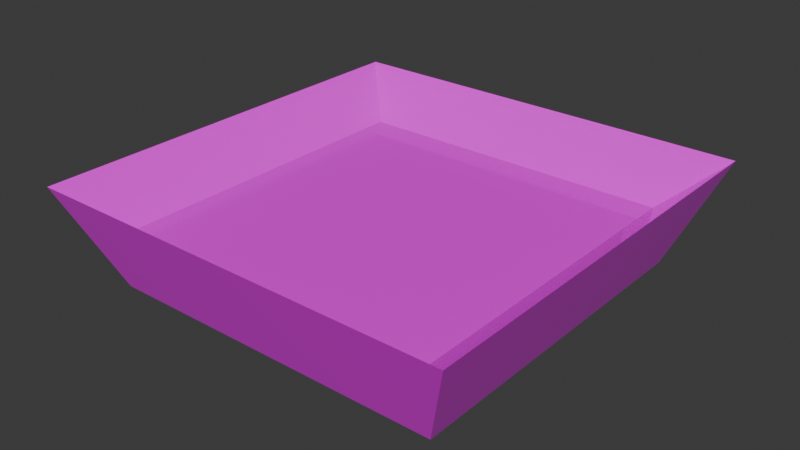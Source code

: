 # Source: ScalePlat.blend  (saved by Blender 4.2.66; exported with 4.5.12 LTS)
import bpy
from mathutils import Matrix  # noqa: F401  (used for matrix-valued properties, if any)

bpy.ops.wm.read_factory_settings(use_empty=True)
scene = bpy.context.scene
scene.name = 'Scene'

# ---- collections
col_collection = bpy.data.collections.new('Collection'); scene.collection.children.link(col_collection)

# ---- images (referenced by path relative to the original .blend; pixels are not part of the script)
import os
ASSET_DIR = os.environ.get("B2B_ASSET_DIR", "")  # directory of the original .blend (textures are referenced by path, not embedded)
HERE = os.path.dirname(os.path.abspath(__file__))  # packed textures are extracted next to this script under _unpacked/

def load_image(name, relpath, width, height, colorspace="sRGB"):
    """Load a texture the original file referenced (path relative to the .blend, or extracted next to this script)."""
    p = next((c for c in (os.path.join(HERE, relpath), os.path.join(ASSET_DIR, relpath)) if relpath and os.path.exists(c)), "")
    if p:
        img = bpy.data.images.load(p, check_existing=True)
        img.name = name
    else:  # same state as the original file: an image datablock whose file is absent (Cycles renders it pink)
        img = bpy.data.images.new(name, width, height)
        img.source = "FILE"
        img.filepath = "//" + (relpath or name)
    img.colorspace_settings.name = colorspace
    return img
img_material_base_color = load_image('Material Base Color', 'Material Base Color.png', 1024, 1024, 'sRGB')

# ---- materials (node trees are filled in below, after node groups)
mat_material = bpy.data.materials.new('Material')
mat_material.alpha_threshold = 0.0
mat_material.use_transparent_shadow = False
mat_material.roughness = 0.5
mat_material.line_color = (0.0, 0.0, 0.0, 1.0)

# ---- material node trees
mat_material.use_nodes = True; mat_material.node_tree.nodes.clear()
_N = mat_material.node_tree.nodes; _L = mat_material.node_tree.links
n0 = _N.new('ShaderNodeOutputMaterial'); n0.name = 'Material Output'; n0.location = (300, 300)
n1 = _N.new('ShaderNodeBsdfPrincipled'); n1.name = 'Principled BSDF'; n1.location = (10, 300)
n1.inputs[2].default_value = 0.0
n1.inputs[3].default_value = 1.45
n2 = _N.new('ShaderNodeTexImage'); n2.name = 'Image Texture'; n2.location = (-280, 280)
n2.image = img_material_base_color
_L.new(n1.outputs[0], n0.inputs[0])
_L.new(n2.outputs[0], n1.inputs[0])
n0.is_active_output = True

# ---- world
world_world = bpy.data.worlds.new('World'); scene.world = world_world
world_world.use_nodes = True; world_world.node_tree.nodes.clear()
_N = world_world.node_tree.nodes; _L = world_world.node_tree.links
n0 = _N.new('ShaderNodeOutputWorld'); n0.name = 'World Output'; n0.location = (300, 300)
n1 = _N.new('ShaderNodeBackground'); n1.name = 'Background'; n1.location = (10, 300)
n1.inputs[0].default_value = (0.05088, 0.05088, 0.05088, 1.0)
_L.new(n1.outputs[0], n0.inputs[0])
n0.is_active_output = True
world_world.color = (0.05088, 0.05088, 0.05088)
world_world.sun_shadow_jitter_overblur = 0.0

# ---- meshes
me_cube = bpy.data.meshes.new('Cube')
me_cube.from_pydata([(1.874, 1.874, 0.4955), (1.969, 1.969, -0.1638), (1.874, -1.874, 0.4955), (1.969, -1.969, -0.1638), (-1.874, 1.874, 0.4955), (-1.969, 1.969, -0.1638), (-1.874, -1.874, 0.4955), (-1.969, -1.969, -0.1638), (2.451, -2.451, 0.9949), (-2.451, -2.451, 0.9949), (2.451, 2.451, 0.9949), (-2.451, 2.451, 0.9949)], [], [(0, 4, 6, 2), (3, 8, 9, 7), (7, 9, 11, 5), (5, 1, 3, 7), (1, 10, 8, 3), (5, 11, 10, 1), (2, 6, 9, 8), (0, 2, 8, 10), (6, 4, 11, 9), (4, 0, 10, 11)])
_uv = me_cube.uv_layers.new(name='UVMap')
_uv.uv.foreach_set('vector', [0.3322, 0.1314, 0.3322, 0.3322, 0.1314, 0.3322, 0.1314, 0.1314, 0.6313, 0.3372, 0.5641, 0.3631, 0.5641, 0.1005, 0.6313, 0.1263, 0.5796, 0.8008, 0.5124, 0.8266, 0.5124, 0.5641, 0.5796, 0.5899, 0.3114, 0.5641, 0.3114, 0.775, 0.1005, 0.775, 0.1005, 0.5641, 0.8478, 0.8008, 0.7806, 0.8266, 0.7806, 0.5641, 0.8478, 0.5899, 0.8995, 0.3372, 0.8323, 0.3631, 0.8323, 0.1005, 0.8995, 0.1263, 0.1314, 0.1314, 0.1314, 0.3322, 0.1005, 0.3631, 0.1005, 0.1005, 0.3322, 0.1314, 0.1314, 0.1314, 0.1005, 0.1005, 0.3631, 0.1005, 0.1314, 0.3322, 0.3322, 0.3322, 0.3631, 0.3631, 0.1005, 0.3631, 0.3322, 0.3322, 0.3322, 0.1314, 0.3631, 0.1005, 0.3631, 0.3631])
me_cube.materials.append(mat_material)
me_cube.use_mirror_vertex_groups = False
me_cube.update()

# ---- objects
ob_cube = bpy.data.objects.new('Cube', me_cube)

# ---- transforms, parenting, visibility, modifiers, constraints
ob_cube.location = (0.0, 0.0, 0.0)
ob_cube.lock_rotations_4d = False
ob_cube.empty_display_type = 'ARROWS'
ob_cube.lineart.crease_threshold = 0.0

# ---- collection membership
col_collection.objects.link(ob_cube)

# ---- scene / render settings (as saved in the file)
scene.frame_start = 1; scene.frame_end = 250; scene.frame_set(1)
scene.render.engine = 'BLENDER_WORKBENCH'
bpy.context.view_layer.update()

# ---- added for rendering (the .blend has no active camera and no usable light): camera, sun
cam_auto = bpy.data.cameras.new('AutoCamera')
cam_auto.lens = 50.0
cam_auto.sensor_width = 36.0
cam_auto.clip_end = 1000.0
ob_auto_camera = bpy.data.objects.new('AutoCamera', cam_auto)
scene.collection.objects.link(ob_auto_camera)
ob_auto_camera.location = (6.50396, -7.80475, 5.61871)
ob_auto_camera.rotation_euler = (1.09748, -7.21219e-08, 0.694738)
scene.camera = ob_auto_camera
light_auto_sun = bpy.data.lights.new('AutoSun', 'SUN')
light_auto_sun.energy = 3.0
light_auto_sun.angle = 0.0523599
ob_auto_sun = bpy.data.objects.new('AutoSun', light_auto_sun)
scene.collection.objects.link(ob_auto_sun)
ob_auto_sun.rotation_euler = (0.872665, 0.174533, 0.523599)
bpy.context.view_layer.update()
